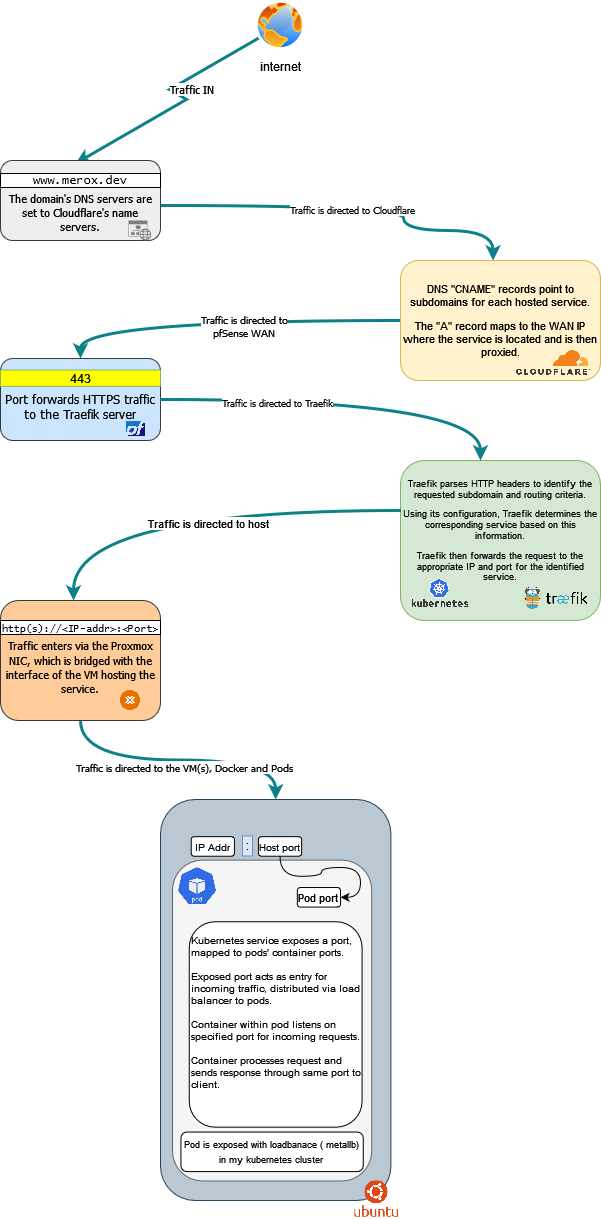

The diagram above was exported from draw.io. Its source (the exported page's mxGraphModel, read from the mxfile embedded in the PNG):
<mxGraphModel dx="1793" dy="908" grid="1" gridSize="10" guides="1" tooltips="1" connect="1" arrows="1" fold="1" page="1" pageScale="1" pageWidth="850" pageHeight="1100" math="0" shadow="0">
  <root>
    <mxCell id="0" />
    <mxCell id="1" parent="0" />
    <mxCell id="VoxxNj8Os29XT0ZyXsxp-6" style="edgeStyle=isometricEdgeStyle;rounded=0;orthogonalLoop=1;jettySize=auto;html=1;fillColor=#b0e3e6;strokeColor=#0e8088;strokeWidth=3;" parent="1" source="VoxxNj8Os29XT0ZyXsxp-1" edge="1">
      <mxGeometry relative="1" as="geometry">
        <mxPoint x="245" y="203" as="targetPoint" />
      </mxGeometry>
    </mxCell>
    <mxCell id="VoxxNj8Os29XT0ZyXsxp-8" value="&lt;font face=&quot;Tahoma&quot;&gt;Traffic IN&lt;/font&gt;" style="edgeLabel;html=1;align=center;verticalAlign=middle;resizable=0;points=[];" parent="VoxxNj8Os29XT0ZyXsxp-6" vertex="1" connectable="0">
      <mxGeometry x="-0.0311" y="11" relative="1" as="geometry">
        <mxPoint as="offset" />
      </mxGeometry>
    </mxCell>
    <mxCell id="VoxxNj8Os29XT0ZyXsxp-1" value="internet" style="image;aspect=fixed;perimeter=ellipsePerimeter;html=1;align=center;shadow=0;dashed=0;spacingTop=3;image=img/lib/active_directory/internet_globe.svg;" parent="1" vertex="1">
      <mxGeometry x="425" y="40" width="50" height="50" as="geometry" />
    </mxCell>
    <mxCell id="VoxxNj8Os29XT0ZyXsxp-10" style="edgeStyle=orthogonalEdgeStyle;rounded=0;orthogonalLoop=1;jettySize=auto;html=1;curved=1;fillColor=#b0e3e6;strokeColor=#0e8088;entryX=0.463;entryY=0;entryDx=0;entryDy=0;entryPerimeter=0;strokeWidth=3;" parent="1" source="VoxxNj8Os29XT0ZyXsxp-2" target="VoxxNj8Os29XT0ZyXsxp-9" edge="1">
      <mxGeometry relative="1" as="geometry">
        <Array as="points">
          <mxPoint x="573" y="245" />
          <mxPoint x="573" y="270" />
          <mxPoint x="663" y="270" />
        </Array>
      </mxGeometry>
    </mxCell>
    <mxCell id="VoxxNj8Os29XT0ZyXsxp-11" value="&lt;font face=&quot;Tahoma&quot; style=&quot;font-size: 9px;&quot;&gt;Traffic is directed to Cloudflare&lt;/font&gt;" style="edgeLabel;html=1;align=center;verticalAlign=middle;resizable=0;points=[];" parent="VoxxNj8Os29XT0ZyXsxp-10" vertex="1" connectable="0">
      <mxGeometry x="-0.0145" y="-3" relative="1" as="geometry">
        <mxPoint as="offset" />
      </mxGeometry>
    </mxCell>
    <mxCell id="VoxxNj8Os29XT0ZyXsxp-20" style="edgeStyle=orthogonalEdgeStyle;rounded=0;orthogonalLoop=1;jettySize=auto;html=1;entryX=0.5;entryY=0;entryDx=0;entryDy=0;curved=1;fillColor=#b0e3e6;strokeColor=#0e8088;strokeWidth=3;" parent="1" source="VoxxNj8Os29XT0ZyXsxp-9" target="VoxxNj8Os29XT0ZyXsxp-15" edge="1">
      <mxGeometry relative="1" as="geometry" />
    </mxCell>
    <mxCell id="VoxxNj8Os29XT0ZyXsxp-21" value="&lt;div&gt;&lt;font style=&quot;font-size: 10px;&quot; face=&quot;Tahoma&quot;&gt;Traffic is directed to&lt;/font&gt;&lt;/div&gt;&lt;div&gt;&lt;font style=&quot;font-size: 10px;&quot; face=&quot;Tahoma&quot;&gt;pfSense WAN&lt;br&gt;&lt;/font&gt;&lt;/div&gt;" style="edgeLabel;html=1;align=center;verticalAlign=middle;resizable=0;points=[];" parent="VoxxNj8Os29XT0ZyXsxp-20" vertex="1" connectable="0">
      <mxGeometry x="-0.1222" y="5" relative="1" as="geometry">
        <mxPoint as="offset" />
      </mxGeometry>
    </mxCell>
    <mxCell id="VoxxNj8Os29XT0ZyXsxp-9" value="&lt;div style=&quot;font-size: 11px;&quot; class=&quot;min-h-[20px] text-message flex flex-col items-start gap-3 whitespace-pre-wrap break-words [.text-message+&amp;amp;]:mt-5 overflow-x-auto&quot; data-message-id=&quot;258b873d-61be-45c1-b9b7-44b1eb02ab35&quot; data-message-author-role=&quot;assistant&quot;&gt;&lt;div class=&quot;markdown prose w-full break-words dark:prose-invert dark&quot;&gt;&lt;p&gt;&lt;font style=&quot;font-size: 11px;&quot;&gt;DNS &quot;CNAME&quot; records point to subdomains for each hosted service.&lt;/font&gt;&lt;/p&gt;&lt;p&gt;&lt;font style=&quot;font-size: 11px;&quot;&gt;The &quot;A&quot; record maps to the WAN IP where the service is located and is then proxied.&lt;/font&gt;&lt;/p&gt;&lt;/div&gt;&lt;/div&gt;" style="rounded=1;whiteSpace=wrap;html=1;fillColor=#fff2cc;strokeColor=#d6b656;" parent="1" vertex="1">
      <mxGeometry x="570" y="300" width="200" height="120" as="geometry" />
    </mxCell>
    <mxCell id="VoxxNj8Os29XT0ZyXsxp-12" value="" style="shape=image;verticalLabelPosition=bottom;labelBackgroundColor=default;verticalAlign=top;aspect=fixed;imageAspect=0;image=https://upload.wikimedia.org/wikipedia/commons/thumb/4/4b/Cloudflare_Logo.svg/1200px-Cloudflare_Logo.svg.png;" parent="1" vertex="1">
      <mxGeometry x="686" y="390" width="74.17" height="24.97" as="geometry" />
    </mxCell>
    <mxCell id="VoxxNj8Os29XT0ZyXsxp-2" value="&lt;div style=&quot;font-size: 10px;&quot; class=&quot;min-h-[20px] text-message flex flex-col items-start gap-3 whitespace-pre-wrap break-words [.text-message+&amp;amp;]:mt-5 overflow-x-auto&quot; data-message-id=&quot;5adb7041-0583-47db-854b-acc125219b74&quot; data-message-author-role=&quot;assistant&quot;&gt;&lt;div style=&quot;font-size: 11px;&quot; class=&quot;markdown prose w-full break-words dark:prose-invert dark&quot;&gt;&lt;p&gt;&lt;font face=&quot;Tahoma&quot; style=&quot;font-size: 11px;&quot;&gt;&lt;br&gt;&lt;/font&gt;&lt;/p&gt;&lt;p&gt;&lt;font face=&quot;Tahoma&quot; style=&quot;font-size: 11px;&quot;&gt;The domain's DNS servers are set to Cloudflare's name servers.&lt;/font&gt;&lt;/p&gt;&lt;/div&gt;&lt;/div&gt;" style="rounded=1;whiteSpace=wrap;html=1;fillColor=#eeeeee;strokeColor=#36393d;" parent="1" vertex="1">
      <mxGeometry x="170" y="200" width="160" height="80" as="geometry" />
    </mxCell>
    <mxCell id="VoxxNj8Os29XT0ZyXsxp-3" value="&lt;font face=&quot;Lucida Console&quot;&gt;www.merox.dev&lt;/font&gt;" style="whiteSpace=wrap;html=1;" parent="1" vertex="1">
      <mxGeometry x="170" y="213" width="160" height="14" as="geometry" />
    </mxCell>
    <mxCell id="VoxxNj8Os29XT0ZyXsxp-26" value="&lt;div class=&quot;flex flex-grow flex-col max-w-full&quot;&gt;&lt;div style=&quot;font-size: 9px;&quot; class=&quot;min-h-[20px] text-message flex flex-col items-start gap-3 whitespace-pre-wrap break-words [.text-message+&amp;amp;]:mt-5 overflow-x-auto&quot; data-message-id=&quot;f519e525-ea0b-409a-8817-af97b422cb9a&quot; data-message-author-role=&quot;assistant&quot;&gt;&lt;div class=&quot;markdown prose w-full break-words dark:prose-invert dark&quot;&gt;&lt;p&gt;&lt;font style=&quot;font-size: 9px;&quot;&gt;Traefik parses HTTP headers to identify the requested subdomain and routing criteria.&lt;/font&gt;&lt;/p&gt;&lt;p&gt;&lt;font style=&quot;font-size: 9px;&quot;&gt;Using its configuration, Traefik determines the corresponding service based on this information.&lt;/font&gt;&lt;/p&gt;&lt;p&gt;&lt;font style=&quot;font-size: 9px;&quot;&gt;Traefik then forwards the request to the appropriate IP and port for the identified service.&lt;/font&gt;&lt;/p&gt;&lt;p&gt;&lt;font style=&quot;font-size: 9px;&quot;&gt;&lt;br&gt;&lt;/font&gt;&lt;/p&gt;&lt;/div&gt;&lt;/div&gt;&lt;/div&gt;" style="rounded=1;whiteSpace=wrap;html=1;fillColor=#d5e8d4;strokeColor=#82b366;" parent="1" vertex="1">
      <mxGeometry x="570" y="500" width="200" height="160" as="geometry" />
    </mxCell>
    <mxCell id="VoxxNj8Os29XT0ZyXsxp-27" value="" style="group" parent="1" vertex="1" connectable="0">
      <mxGeometry x="170" y="398" width="160" height="82" as="geometry" />
    </mxCell>
    <mxCell id="VoxxNj8Os29XT0ZyXsxp-15" value="&lt;br&gt;&lt;div&gt;&lt;font face=&quot;Tahoma&quot;&gt;Port forwards HTTPS traffic to the Traefik server&lt;/font&gt;&lt;/div&gt;" style="rounded=1;whiteSpace=wrap;html=1;fillColor=#cce5ff;strokeColor=#36393d;" parent="VoxxNj8Os29XT0ZyXsxp-27" vertex="1">
      <mxGeometry width="160" height="82" as="geometry" />
    </mxCell>
    <mxCell id="VoxxNj8Os29XT0ZyXsxp-24" value="443" style="rounded=0;whiteSpace=wrap;html=1;fillColor=#FFFF00;strokeColor=#82b366;" parent="VoxxNj8Os29XT0ZyXsxp-27" vertex="1">
      <mxGeometry y="11.479999999999999" width="160" height="16.4" as="geometry" />
    </mxCell>
    <mxCell id="VoxxNj8Os29XT0ZyXsxp-25" value="" style="shape=image;verticalLabelPosition=bottom;labelBackgroundColor=default;verticalAlign=top;aspect=fixed;imageAspect=0;image=https://wpcomputersolutions.com/wp-content/uploads/2018/07/pfsense-logo-e1534531558807-27577_933x675.png;" parent="VoxxNj8Os29XT0ZyXsxp-27" vertex="1">
      <mxGeometry x="124.74000000000001" y="63.04" width="21.01081967213115" height="15.20360655737705" as="geometry" />
    </mxCell>
    <mxCell id="VoxxNj8Os29XT0ZyXsxp-28" value="" style="shape=image;verticalLabelPosition=bottom;labelBackgroundColor=default;verticalAlign=top;aspect=fixed;imageAspect=0;image=https://www.stackstate.com/integration-logos/traefik.png;" parent="1" vertex="1">
      <mxGeometry x="690.17" y="623.13" width="70" height="29.87" as="geometry" />
    </mxCell>
    <mxCell id="VoxxNj8Os29XT0ZyXsxp-29" style="edgeStyle=orthogonalEdgeStyle;rounded=0;orthogonalLoop=1;jettySize=auto;html=1;curved=1;fillColor=#1ba1e2;strokeColor=#0E8088;strokeWidth=3;" parent="1" source="VoxxNj8Os29XT0ZyXsxp-15" target="VoxxNj8Os29XT0ZyXsxp-26" edge="1">
      <mxGeometry relative="1" as="geometry">
        <Array as="points">
          <mxPoint x="650" y="439" />
        </Array>
      </mxGeometry>
    </mxCell>
    <mxCell id="VoxxNj8Os29XT0ZyXsxp-36" value="&lt;font face=&quot;Tahoma&quot; style=&quot;font-size: 9px;&quot;&gt;Traffic is directed to Traefik&lt;br&gt;&lt;/font&gt;" style="edgeLabel;html=1;align=center;verticalAlign=middle;resizable=0;points=[];" parent="VoxxNj8Os29XT0ZyXsxp-29" vertex="1" connectable="0">
      <mxGeometry x="-0.3929" y="-2" relative="1" as="geometry">
        <mxPoint as="offset" />
      </mxGeometry>
    </mxCell>
    <mxCell id="VoxxNj8Os29XT0ZyXsxp-30" value="" style="shape=image;verticalLabelPosition=bottom;labelBackgroundColor=default;verticalAlign=top;aspect=fixed;imageAspect=0;image=https://1000logos.net/wp-content/uploads/2022/07/Kubernetes-Logo.png;" parent="1" vertex="1">
      <mxGeometry x="580" y="615.93" width="58.77" height="33.07" as="geometry" />
    </mxCell>
    <mxCell id="VoxxNj8Os29XT0ZyXsxp-35" style="edgeStyle=orthogonalEdgeStyle;rounded=0;orthogonalLoop=1;jettySize=auto;html=1;curved=1;fillColor=#d5e8d4;strokeColor=#0E8088;strokeWidth=3;" parent="1" source="VoxxNj8Os29XT0ZyXsxp-26" edge="1">
      <mxGeometry relative="1" as="geometry">
        <mxPoint x="243" y="640" as="targetPoint" />
        <Array as="points">
          <mxPoint x="243" y="550" />
        </Array>
      </mxGeometry>
    </mxCell>
    <mxCell id="VoxxNj8Os29XT0ZyXsxp-37" value="Traffic is directed to host" style="edgeLabel;html=1;align=center;verticalAlign=middle;resizable=0;points=[];" parent="VoxxNj8Os29XT0ZyXsxp-35" vertex="1" connectable="0">
      <mxGeometry x="-0.0765" y="12" relative="1" as="geometry">
        <mxPoint as="offset" />
      </mxGeometry>
    </mxCell>
    <mxCell id="VoxxNj8Os29XT0ZyXsxp-43" style="edgeStyle=orthogonalEdgeStyle;rounded=0;orthogonalLoop=1;jettySize=auto;html=1;entryX=0.5;entryY=0;entryDx=0;entryDy=0;curved=1;strokeWidth=3;strokeColor=#0E8088;" parent="1" source="VoxxNj8Os29XT0ZyXsxp-38" target="VoxxNj8Os29XT0ZyXsxp-42" edge="1">
      <mxGeometry relative="1" as="geometry" />
    </mxCell>
    <mxCell id="VoxxNj8Os29XT0ZyXsxp-44" value="&lt;font face=&quot;Tahoma&quot; style=&quot;font-size: 10px;&quot;&gt;Traffic is directed to the VM(s), Docker and Pods&lt;/font&gt;" style="edgeLabel;html=1;align=center;verticalAlign=middle;resizable=0;points=[];" parent="VoxxNj8Os29XT0ZyXsxp-43" vertex="1" connectable="0">
      <mxGeometry x="0.0438" y="-7" relative="1" as="geometry">
        <mxPoint as="offset" />
      </mxGeometry>
    </mxCell>
    <mxCell id="VoxxNj8Os29XT0ZyXsxp-38" value="&lt;br&gt;&lt;div&gt;&lt;font style=&quot;font-size: 11px;&quot; face=&quot;Tahoma&quot;&gt;Traffic enters via the Proxmox NIC, which is bridged with the interface of the VM hosting the service.&lt;/font&gt;&lt;/div&gt;" style="rounded=1;whiteSpace=wrap;html=1;fillColor=#ffcc99;strokeColor=#36393d;" parent="1" vertex="1">
      <mxGeometry x="170" y="640" width="160" height="120" as="geometry" />
    </mxCell>
    <mxCell id="VoxxNj8Os29XT0ZyXsxp-39" value="" style="sketch=0;aspect=fixed;pointerEvents=1;shadow=0;dashed=0;html=1;strokeColor=none;labelPosition=center;verticalLabelPosition=bottom;verticalAlign=top;align=center;shape=mxgraph.mscae.enterprise.website_generic;fillColor=#7D7D7D;" parent="1" vertex="1">
      <mxGeometry x="298" y="260" width="22.73" height="20" as="geometry" />
    </mxCell>
    <mxCell id="VoxxNj8Os29XT0ZyXsxp-40" value="" style="shape=image;verticalLabelPosition=bottom;labelBackgroundColor=default;verticalAlign=top;aspect=fixed;imageAspect=0;image=https://static-00.iconduck.com/assets.00/proxmox-icon-512x512-wdyg8x2z.png;" parent="1" vertex="1">
      <mxGeometry x="290" y="730" width="20" height="20" as="geometry" />
    </mxCell>
    <mxCell id="VoxxNj8Os29XT0ZyXsxp-41" value="&lt;font style=&quot;font-size: 10px;&quot; face=&quot;Lucida Console&quot;&gt;http(s)://&amp;lt;IP-addr&amp;gt;:&amp;lt;Port&amp;gt;&lt;/font&gt;" style="whiteSpace=wrap;html=1;" parent="1" vertex="1">
      <mxGeometry x="170" y="660" width="160" height="14" as="geometry" />
    </mxCell>
    <mxCell id="VoxxNj8Os29XT0ZyXsxp-57" value="" style="group" parent="1" vertex="1" connectable="0">
      <mxGeometry x="330" y="839" width="240" height="420" as="geometry" />
    </mxCell>
    <mxCell id="VoxxNj8Os29XT0ZyXsxp-42" value="" style="rounded=1;whiteSpace=wrap;html=1;fillColor=#bac8d3;strokeColor=#23445d;" parent="VoxxNj8Os29XT0ZyXsxp-57" vertex="1">
      <mxGeometry width="230.3999999999999" height="401.0246856078248" as="geometry" />
    </mxCell>
    <mxCell id="VoxxNj8Os29XT0ZyXsxp-45" value="" style="rounded=1;whiteSpace=wrap;html=1;fillColor=#f5f5f5;fontColor=#333333;strokeColor=#666666;" parent="VoxxNj8Os29XT0ZyXsxp-57" vertex="1">
      <mxGeometry x="11.999999999999995" y="60.64275733581741" width="199.1999999999999" height="320.81974848625987" as="geometry" />
    </mxCell>
    <mxCell id="VoxxNj8Os29XT0ZyXsxp-46" value="" style="shape=image;verticalLabelPosition=bottom;labelBackgroundColor=default;verticalAlign=top;aspect=fixed;imageAspect=0;image=https://seeklogo.com/images/U/ubuntu-logo-8B7C9ED4AD-seeklogo.com.png;" parent="VoxxNj8Os29XT0ZyXsxp-57" vertex="1">
      <mxGeometry x="194.4288" y="381.4625058220772" width="43.67239999999998" height="36.24799999999998" as="geometry" />
    </mxCell>
    <mxCell id="VoxxNj8Os29XT0ZyXsxp-47" value="&lt;font style=&quot;font-size: 10px;&quot;&gt;IP Addr&lt;/font&gt;" style="rounded=1;whiteSpace=wrap;html=1;" parent="VoxxNj8Os29XT0ZyXsxp-57" vertex="1">
      <mxGeometry x="30.719999999999985" y="37.16814159292035" width="43.19999999999998" height="19.562179785747553" as="geometry" />
    </mxCell>
    <mxCell id="VoxxNj8Os29XT0ZyXsxp-48" value="&lt;font style=&quot;font-size: 10px;&quot;&gt;Host port&lt;br&gt;&lt;/font&gt;" style="rounded=1;whiteSpace=wrap;html=1;" parent="VoxxNj8Os29XT0ZyXsxp-57" vertex="1">
      <mxGeometry x="97.91999999999996" y="37.16814159292035" width="43.19999999999998" height="19.562179785747553" as="geometry" />
    </mxCell>
    <mxCell id="VoxxNj8Os29XT0ZyXsxp-50" value="" style="shape=image;verticalLabelPosition=bottom;labelBackgroundColor=default;verticalAlign=top;aspect=fixed;imageAspect=0;image=https://miro.medium.com/v2/resize:fit:256/1*2Q4FsymDIDtWS_aqiDbwSA.png;" parent="VoxxNj8Os29XT0ZyXsxp-57" vertex="1">
      <mxGeometry x="18.23999999999999" y="68.46762925011643" width="37.83959999999998" height="36.79999999999998" as="geometry" />
    </mxCell>
    <mxCell id="VoxxNj8Os29XT0ZyXsxp-51" value="&lt;font style=&quot;font-size: 11px;&quot;&gt;Pod port&lt;br&gt;&lt;/font&gt;" style="rounded=1;whiteSpace=wrap;html=1;" parent="VoxxNj8Os29XT0ZyXsxp-57" vertex="1">
      <mxGeometry x="136.82880000000003" y="88.02980903586399" width="43.19999999999998" height="19.562179785747553" as="geometry" />
    </mxCell>
    <mxCell id="VoxxNj8Os29XT0ZyXsxp-55" value="&lt;font style=&quot;font-size: 9px;&quot;&gt;Pod is exposed with loadbanace ( metallb) in my kubernetes cluster&lt;/font&gt;" style="rounded=1;whiteSpace=wrap;html=1;" parent="VoxxNj8Os29XT0ZyXsxp-57" vertex="1">
      <mxGeometry x="20.438399999999955" y="332.5570563577084" width="182.3231999999999" height="39.51560316721005" as="geometry" />
    </mxCell>
    <mxCell id="VoxxNj8Os29XT0ZyXsxp-56" value="&lt;div style=&quot;font-size: 10px;&quot;&gt;&lt;font style=&quot;font-size: 10px;&quot;&gt;Kubernetes service exposes a port, mapped to pods' container ports.&lt;/font&gt;&lt;/div&gt;&lt;div style=&quot;font-size: 10px;&quot;&gt;&lt;font style=&quot;font-size: 10px;&quot;&gt;&lt;br&gt;&lt;/font&gt;&lt;/div&gt;&lt;div style=&quot;font-size: 10px;&quot;&gt;&lt;font style=&quot;font-size: 10px;&quot;&gt;Exposed port acts as entry for incoming traffic, distributed via load balancer to pods.&lt;/font&gt;&lt;/div&gt;&lt;div style=&quot;font-size: 10px;&quot;&gt;&lt;font style=&quot;font-size: 10px;&quot;&gt;&lt;br&gt;&lt;/font&gt;&lt;/div&gt;&lt;div style=&quot;font-size: 10px;&quot;&gt;&lt;font style=&quot;font-size: 10px;&quot;&gt;Container within pod listens on specified port for incoming requests.&lt;/font&gt;&lt;/div&gt;&lt;div style=&quot;font-size: 10px;&quot;&gt;&lt;font style=&quot;font-size: 10px;&quot;&gt;&lt;br&gt;&lt;/font&gt;&lt;/div&gt;&lt;div style=&quot;font-size: 10px;&quot;&gt;&lt;font style=&quot;font-size: 10px;&quot;&gt;Container processes request and sends response through same port to client.&lt;/font&gt;&lt;div align=&quot;center&quot;&gt;&lt;font style=&quot;font-size: 10px;&quot;&gt;&lt;br&gt;&lt;/font&gt;&lt;/div&gt;&lt;font style=&quot;font-size: 10px;&quot;&gt;&lt;br&gt;&lt;/font&gt;&lt;/div&gt;" style="rounded=1;whiteSpace=wrap;html=1;align=left;" parent="VoxxNj8Os29XT0ZyXsxp-57" vertex="1">
      <mxGeometry x="28.76160000000002" y="122.2636236609222" width="172.79999999999993" height="205.4028877503493" as="geometry" />
    </mxCell>
    <mxCell id="VoxxNj8Os29XT0ZyXsxp-54" style="edgeStyle=orthogonalEdgeStyle;rounded=0;orthogonalLoop=1;jettySize=auto;html=1;entryX=1;entryY=0.5;entryDx=0;entryDy=0;elbow=vertical;curved=1;" parent="VoxxNj8Os29XT0ZyXsxp-57" source="VoxxNj8Os29XT0ZyXsxp-48" target="VoxxNj8Os29XT0ZyXsxp-51" edge="1">
      <mxGeometry relative="1" as="geometry" />
    </mxCell>
    <mxCell id="VoxxNj8Os29XT0ZyXsxp-49" value=":" style="rounded=0;whiteSpace=wrap;html=1;fillColor=#dae8fc;strokeColor=#6c8ebf;" parent="VoxxNj8Os29XT0ZyXsxp-57" vertex="1">
      <mxGeometry x="82" y="36.47000000000003" width="10" height="20" as="geometry" />
    </mxCell>
  </root>
</mxGraphModel>